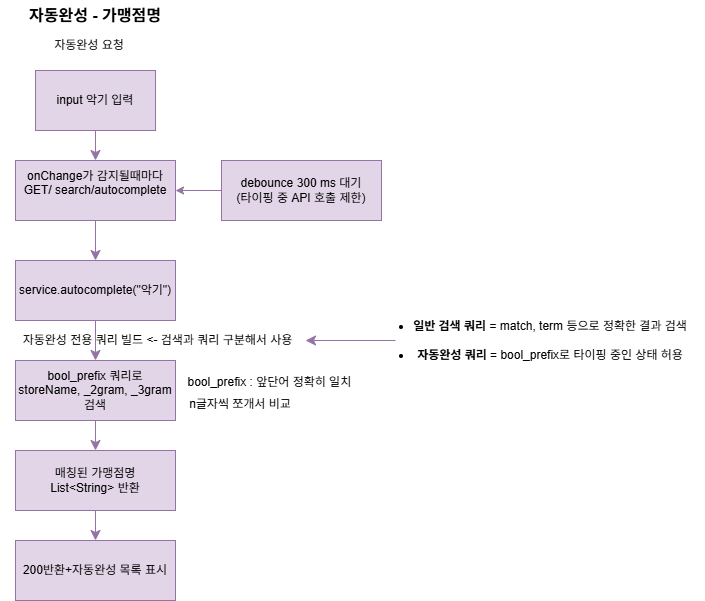

The diagram above was exported from draw.io. Its source (the exported page's mxGraphModel, read from the mxfile embedded in the PNG):
<mxGraphModel dx="1601" dy="805" grid="1" gridSize="10" guides="1" tooltips="1" connect="1" arrows="1" fold="1" page="1" pageScale="1" pageWidth="827" pageHeight="1169" math="0" shadow="0">
  <root>
    <mxCell id="0" />
    <mxCell id="1" parent="0" />
    <mxCell id="788LhxlniY-ra4bYLu30-13" parent="1" style="text;html=1;whiteSpace=wrap;align=center;verticalAlign=middle;rounded=0;fontSize=16;fontStyle=1" value="자동완성 - 가맹점명" vertex="1">
      <mxGeometry height="30" width="190" x="35" y="680" as="geometry" />
    </mxCell>
    <mxCell id="788LhxlniY-ra4bYLu30-14" edge="1" parent="1" source="788LhxlniY-ra4bYLu30-15" style="edgeStyle=none;curved=1;rounded=0;orthogonalLoop=1;jettySize=auto;html=1;fontSize=12;startSize=8;endSize=8;fillColor=#e1d5e7;strokeColor=#9673a6;" target="788LhxlniY-ra4bYLu30-17" value="">
      <mxGeometry relative="1" as="geometry" />
    </mxCell>
    <mxCell id="788LhxlniY-ra4bYLu30-15" parent="1" style="rounded=0;whiteSpace=wrap;html=1;fillColor=#e1d5e7;strokeColor=#9673a6;" value="input 악기 입력" vertex="1">
      <mxGeometry height="60" width="120" x="70" y="750" as="geometry" />
    </mxCell>
    <mxCell id="788LhxlniY-ra4bYLu30-16" edge="1" parent="1" source="788LhxlniY-ra4bYLu30-17" style="edgeStyle=none;curved=1;rounded=0;orthogonalLoop=1;jettySize=auto;html=1;fontSize=12;startSize=8;endSize=8;fillColor=#e1d5e7;strokeColor=#9673a6;" value="">
      <mxGeometry relative="1" as="geometry">
        <mxPoint x="130" y="940" as="targetPoint" />
      </mxGeometry>
    </mxCell>
    <mxCell id="788LhxlniY-ra4bYLu30-17" parent="1" style="rounded=0;whiteSpace=wrap;html=1;fillColor=#e1d5e7;strokeColor=#9673a6;" value="onChange가 감지될때마다&lt;div&gt;GET/ search/autocomplete&lt;/div&gt;&lt;div&gt;&lt;div&gt;&lt;span style=&quot;color: rgba(0, 0, 0, 0); font-family: monospace; font-size: 0px; text-align: start; text-wrap-mode: nowrap;&quot;&gt;%3CmxGraphModel%3E%3Croot%3E%3CmxCell%20id%3D%220%22%2F%3E%3CmxCell%20id%3D%221%22%20parent%3D%220%22%2F%3E%3CmxCell%20id%3D%222%22%20parent%3D%221%22%20style%3D%22text%3Bhtml%3D1%3BwhiteSpace%3Dwrap%3BstrokeColor%3Dnone%3BfillColor%3Dnone%3Balign%3Dcenter%3BverticalAlign%3Dmiddle%3Brounded%3D0%3B%22%20value%3D%22GET%2F%20search%2Fautocomplete%22%20vertex%3D%221%22%3E%3CmxGeometry%20height%3D%2230%22%20width%3D%2260%22%20x%3D%22600%22%20y%3D%22930%22%20as%3D%22geometry%22%2F%3E%3C%2FmxCell%3E%3C%2Froot%3E%3C%2FmxGraphModel%3E&lt;/span&gt;&lt;span style=&quot;color: rgba(0, 0, 0, 0); font-family: monospace; font-size: 0px; text-align: start; text-wrap-mode: nowrap; background-color: transparent;&quot;&gt;%3CmxGraphModel%3E%3Croot%3E%3CmxCell%20id%3D%220%22%2F%3E%3CmxCell%20id%3D%221%22%20parent%3D%220%22%2F%3E%3CmxCell%20id%3D%222%22%20parent%3D%221%22%20style%3D%22text%3Bhtml%3D1%3BwhiteSpace%3Dwrap%3BstrokeColor%3Dnone%3BfillColor%3Dnone%3Balign%3Dcenter%3BverticalAlign%3Dmiddle%3Brounded%3D0%3B%22%20value%3D%22GET%2F%20search%2Fautocomplete%22%20vertex%3D%221%22%3E%3CmxGeometry%20height%3D%2230%22%20width%3D%2260%22%20x%3D%22600%22%20y%3D%22930%22%20as%3D%22geometry%22%2F%3E%3C%2FmxCell%3E%3C%2Froot%3E%3C%2FmxGraphMo&lt;/span&gt;&lt;/div&gt;&lt;/div&gt;" vertex="1">
      <mxGeometry height="60" width="160" x="50" y="840" as="geometry" />
    </mxCell>
    <mxCell id="788LhxlniY-ra4bYLu30-18" edge="1" parent="1" source="788LhxlniY-ra4bYLu30-19" style="edgeStyle=none;curved=1;rounded=0;orthogonalLoop=1;jettySize=auto;html=1;fontSize=12;startSize=8;endSize=8;fillColor=#e1d5e7;strokeColor=#9673a6;" target="788LhxlniY-ra4bYLu30-20" value="">
      <mxGeometry relative="1" as="geometry" />
    </mxCell>
    <mxCell id="788LhxlniY-ra4bYLu30-19" parent="1" style="rounded=0;whiteSpace=wrap;html=1;fillColor=#e1d5e7;strokeColor=#9673a6;" value="service.autocomplete(&quot;악기&quot;)" vertex="1">
      <mxGeometry height="60" width="160" x="50" y="940" as="geometry" />
    </mxCell>
    <mxCell id="788LhxlniY-ra4bYLu30-22" edge="1" parent="1" source="788LhxlniY-ra4bYLu30-20" style="edgeStyle=none;curved=1;rounded=0;orthogonalLoop=1;jettySize=auto;html=1;fontSize=12;startSize=8;endSize=8;fillColor=#e1d5e7;strokeColor=#9673a6;" target="788LhxlniY-ra4bYLu30-21" value="">
      <mxGeometry relative="1" as="geometry" />
    </mxCell>
    <mxCell id="788LhxlniY-ra4bYLu30-20" parent="1" style="rounded=0;whiteSpace=wrap;html=1;fillColor=#e1d5e7;strokeColor=#9673a6;" value="bool_prefix 쿼리로 storeName, _2gram, _3gram 검색" vertex="1">
      <mxGeometry height="60" width="160" x="50" y="1040" as="geometry" />
    </mxCell>
    <mxCell id="788LhxlniY-ra4bYLu30-24" edge="1" parent="1" source="788LhxlniY-ra4bYLu30-21" style="edgeStyle=none;curved=1;rounded=0;orthogonalLoop=1;jettySize=auto;html=1;fontSize=12;startSize=8;endSize=8;fillColor=#e1d5e7;strokeColor=#9673a6;" target="788LhxlniY-ra4bYLu30-23" value="">
      <mxGeometry relative="1" as="geometry" />
    </mxCell>
    <mxCell id="788LhxlniY-ra4bYLu30-21" parent="1" style="rounded=0;whiteSpace=wrap;html=1;fillColor=#e1d5e7;strokeColor=#9673a6;" value="매칭된 가맹점명 &lt;br&gt;List&amp;lt;String&amp;gt; 반환" vertex="1">
      <mxGeometry height="60" width="160" x="50" y="1130" as="geometry" />
    </mxCell>
    <mxCell id="788LhxlniY-ra4bYLu30-23" parent="1" style="rounded=0;whiteSpace=wrap;html=1;fillColor=#e1d5e7;strokeColor=#9673a6;" value="200반환+자동완성 목록 표시" vertex="1">
      <mxGeometry height="60" width="160" x="50" y="1220" as="geometry" />
    </mxCell>
    <mxCell id="788LhxlniY-ra4bYLu30-25" parent="1" style="text;html=1;whiteSpace=wrap;align=center;verticalAlign=middle;rounded=0;fontSize=12;" value="자동완성 요청" vertex="1">
      <mxGeometry height="30" width="116" x="66" y="710" as="geometry" />
    </mxCell>
    <mxCell id="mX7DT0WeQ9XpcICMpRdM-10" edge="1" parent="1" source="mX7DT0WeQ9XpcICMpRdM-9" style="edgeStyle=orthogonalEdgeStyle;rounded=0;orthogonalLoop=1;jettySize=auto;html=1;entryX=1;entryY=0.5;entryDx=0;entryDy=0;fillColor=#e1d5e7;strokeColor=#9673a6;" target="788LhxlniY-ra4bYLu30-17" value="">
      <mxGeometry relative="1" as="geometry">
        <Array as="points">
          <mxPoint x="256" y="870" />
          <mxPoint x="256" y="870" />
        </Array>
      </mxGeometry>
    </mxCell>
    <mxCell id="mX7DT0WeQ9XpcICMpRdM-9" parent="1" style="rounded=0;whiteSpace=wrap;html=1;fillColor=#e1d5e7;strokeColor=#9673a6;" value="debounce 300 ms 대기&lt;br&gt;(타이핑 중 API 호출 제한)" vertex="1">
      <mxGeometry height="60" width="160" x="256" y="840" as="geometry" />
    </mxCell>
    <mxCell id="mX7DT0WeQ9XpcICMpRdM-13" parent="1" style="text;html=1;whiteSpace=wrap;strokeColor=none;fillColor=none;align=center;verticalAlign=middle;rounded=0;" value="n글자씩 쪼개서 비교" vertex="1">
      <mxGeometry height="30" width="130" x="210" y="1069" as="geometry" />
    </mxCell>
    <mxCell id="mX7DT0WeQ9XpcICMpRdM-14" parent="1" style="text;html=1;whiteSpace=wrap;strokeColor=none;fillColor=none;align=center;verticalAlign=middle;rounded=0;" value="bool_prefix : 앞단어 정확히 일치&amp;nbsp;" vertex="1">
      <mxGeometry height="30" width="170" x="221" y="1047" as="geometry" />
    </mxCell>
    <mxCell id="mX7DT0WeQ9XpcICMpRdM-16" parent="1" style="text;html=1;whiteSpace=wrap;strokeColor=none;fillColor=none;align=center;verticalAlign=middle;rounded=0;" value="자동완성 전용 쿼리 빌드 &amp;lt;- 검색과 쿼리 구분해서 사용" vertex="1">
      <mxGeometry height="30" width="295" x="45" y="1005" as="geometry" />
    </mxCell>
    <mxCell id="mX7DT0WeQ9XpcICMpRdM-19" edge="1" parent="1" source="mX7DT0WeQ9XpcICMpRdM-20" style="edgeStyle=none;curved=1;rounded=0;orthogonalLoop=1;jettySize=auto;html=1;fontSize=12;startSize=8;endSize=8;fillColor=#e1d5e7;strokeColor=#9673a6;exitX=0;exitY=0.5;exitDx=0;exitDy=0;entryX=1;entryY=0.5;entryDx=0;entryDy=0;" target="mX7DT0WeQ9XpcICMpRdM-16" value="">
      <mxGeometry relative="1" as="geometry">
        <mxPoint x="420" y="930" as="sourcePoint" />
        <mxPoint x="280" y="970" as="targetPoint" />
      </mxGeometry>
    </mxCell>
    <mxCell id="mX7DT0WeQ9XpcICMpRdM-20" parent="1" style="text;html=1;whiteSpace=wrap;strokeColor=none;fillColor=none;align=center;verticalAlign=middle;rounded=0;" value="&lt;li class=&quot;whitespace-normal break-words pl-2&quot;&gt;&lt;strong&gt;일반 검색 쿼리&lt;/strong&gt; = match, term 등으로 정확한 결과 검색&lt;/li&gt;&lt;br/&gt;&lt;li class=&quot;whitespace-normal break-words pl-2&quot;&gt;&lt;strong&gt;자동완성 쿼리&lt;/strong&gt; = bool_prefix로 타이핑 중인 상태 허용&lt;/li&gt;" vertex="1">
      <mxGeometry height="30" width="310" x="430" y="1005" as="geometry" />
    </mxCell>
  </root>
</mxGraphModel>